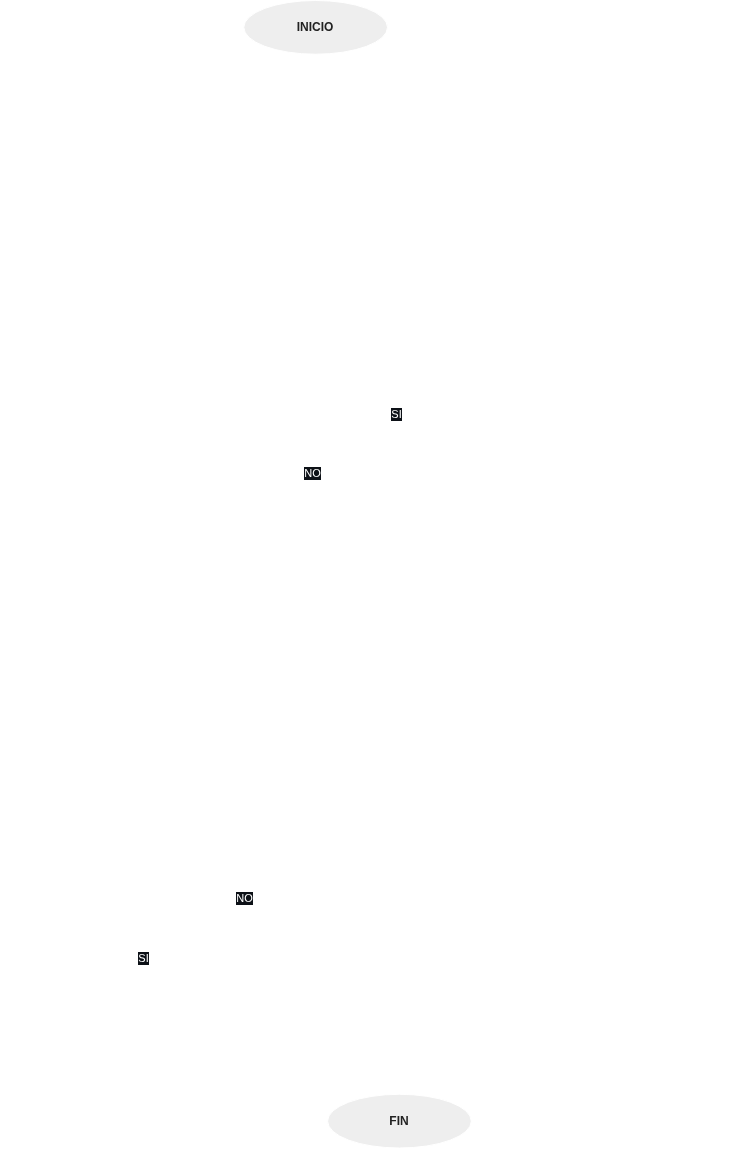

The diagram above was exported from draw.io. Its source (the exported page's mxGraphModel, read from the mxfile embedded in the PNG):
<mxGraphModel dx="890" dy="661" grid="1" gridSize="10" guides="1" tooltips="1" connect="1" arrows="1" fold="1" page="1" pageScale="1" pageWidth="1200" pageHeight="1800" background="none" math="0" shadow="0">
  <root>
    <mxCell id="0" />
    <mxCell id="1" parent="0" />
    <mxCell id="n2" value="INICIO" style="ellipse;whiteSpace=wrap;html=1;fillColor=#EEEEEE;fontColor=#222222;fontStyle=1;strokeColor=#FFFFFF;fontSize=12;" parent="1" vertex="1">
      <mxGeometry x="474.3" y="41" width="143.7" height="53.7" as="geometry" />
    </mxCell>
    <mxCell id="n3" value="Mostrar &quot;Introduce tu&lt;br&gt;nombre completo&quot;" style="shape=parallelogram;perimeter=parallelogramPerimeter;whiteSpace=wrap;html=1;fixedSize=1;fillColor=none;fontColor=#FFFFFF;strokeColor=#FFFFFF;fontSize=12;" parent="1" vertex="1">
      <mxGeometry x="394.6" y="132.2" width="303.2" height="80" as="geometry" />
    </mxCell>
    <mxCell id="n4" value="Leer nombre" style="shape=parallelogram;perimeter=parallelogramPerimeter;whiteSpace=wrap;html=1;fixedSize=1;fillColor=none;fontColor=#FFFFFF;strokeColor=#FFFFFF;fontSize=12;" parent="1" vertex="1">
      <mxGeometry x="460.2" y="249.8" width="171.9" height="45" as="geometry" />
    </mxCell>
    <mxCell id="n5" value="nombre = nombre.trim()" style="rounded=0;whiteSpace=wrap;html=1;fillColor=none;fontColor=#FFFFFF;strokeColor=#FFFFFF;fontSize=12;" parent="1" vertex="1">
      <mxGeometry x="447.4" y="332.2" width="197.5" height="45" as="geometry" />
    </mxCell>
    <mxCell id="n6" value="nombre.isEmpty()" style="rhombus;whiteSpace=wrap;html=1;fillColor=none;fontColor=#FFFFFF;strokeColor=#FFFFFF;fontSize=12;" parent="1" vertex="1">
      <mxGeometry x="451.4" y="414.7" width="189.5" height="81.3" as="geometry" />
    </mxCell>
    <mxCell id="n7" value="Mostrar &quot;Error: el&lt;br&gt;nombre está vacío&quot;" style="shape=parallelogram;perimeter=parallelogramPerimeter;whiteSpace=wrap;html=1;fixedSize=1;fillColor=none;fontColor=#FFFFFF;strokeColor=#FFFFFF;fontSize=12;" parent="1" vertex="1">
      <mxGeometry x="697.4" y="415.4" width="282.5" height="80" as="geometry" />
    </mxCell>
    <mxCell id="n8" value="longitud = nombre.length()" style="rounded=0;whiteSpace=wrap;html=1;fillColor=none;fontColor=#FFFFFF;strokeColor=#FFFFFF;fontSize=12;" parent="1" vertex="1">
      <mxGeometry x="436.2" y="533.5" width="197.5" height="45" as="geometry" />
    </mxCell>
    <mxCell id="n9" value="mayusculas =&lt;br&gt;nombre.toUpperCase()" style="rounded=0;whiteSpace=wrap;html=1;fillColor=none;fontColor=#FFFFFF;strokeColor=#FFFFFF;fontSize=12;" parent="1" vertex="1">
      <mxGeometry x="413.7" y="616" width="197.5" height="45" as="geometry" />
    </mxCell>
    <mxCell id="n10" value="contieneA = nombre.toLowerCase()&lt;br&gt;.contains(&quot;a&quot;)" style="rounded=0;whiteSpace=wrap;html=1;fillColor=none;fontColor=#FFFFFF;strokeColor=#FFFFFF;fontSize=12;" parent="1" vertex="1">
      <mxGeometry x="349.9" y="698.5" width="235" height="45" as="geometry" />
    </mxCell>
    <mxCell id="n11" value="Mostrar mayusculas&lt;br&gt;y longitud" style="shape=parallelogram;perimeter=parallelogramPerimeter;whiteSpace=wrap;html=1;fixedSize=1;fillColor=none;fontColor=#FFFFFF;strokeColor=#FFFFFF;fontSize=12;" parent="1" vertex="1">
      <mxGeometry x="231" y="781" width="292.9" height="80" as="geometry" />
    </mxCell>
    <mxCell id="n12" value="contieneA" style="rhombus;whiteSpace=wrap;html=1;fillColor=none;fontColor=#FFFFFF;strokeColor=#FFFFFF;fontSize=12;" parent="1" vertex="1">
      <mxGeometry x="301.8" y="898.5" width="143.7" height="81.3" as="geometry" />
    </mxCell>
    <mxCell id="n13" value="Mostrar &quot;Contiene&lt;br&gt;a: Sí&quot;" style="shape=parallelogram;perimeter=parallelogramPerimeter;whiteSpace=wrap;html=1;fixedSize=1;fillColor=none;fontColor=#FFFFFF;strokeColor=#FFFFFF;fontSize=12;" parent="1" vertex="1">
      <mxGeometry x="261.4" y="1017.2" width="269.6" height="80" as="geometry" />
    </mxCell>
    <mxCell id="n14" value="Mostrar &quot;Contiene&lt;br&gt;a: No&quot;" style="shape=parallelogram;perimeter=parallelogramPerimeter;whiteSpace=wrap;html=1;fixedSize=1;fillColor=none;fontColor=#FFFFFF;strokeColor=#FFFFFF;fontSize=12;" parent="1" vertex="1">
      <mxGeometry x="495.2" y="899.1" width="269.6" height="80" as="geometry" />
    </mxCell>
    <mxCell id="n15" value="FIN" style="ellipse;whiteSpace=wrap;html=1;fillColor=#EEEEEE;fontColor=#222222;fontStyle=1;strokeColor=#FFFFFF;fontSize=12;" parent="1" vertex="1">
      <mxGeometry x="558.1" y="1134.8" width="143.7" height="53.7" as="geometry" />
    </mxCell>
    <mxCell id="e0" value="" style="edgeStyle=orthogonalEdgeStyle;endArrow=classic;html=1;rounded=0;strokeColor=#FFFFFF;fontColor=#FFFFFF;labelBackgroundColor=#0D1117;fontSize=11;exitX=0.5;exitY=1;exitDx=0;exitDy=0;entryX=0.5;entryY=0;entryDx=0;entryDy=0;" parent="1" source="n2" target="n3" edge="1">
      <mxGeometry relative="1" as="geometry" />
    </mxCell>
    <mxCell id="e1" value="" style="edgeStyle=orthogonalEdgeStyle;endArrow=classic;html=1;rounded=0;strokeColor=#FFFFFF;fontColor=#FFFFFF;labelBackgroundColor=#0D1117;fontSize=11;exitX=0.5;exitY=1;exitDx=0;exitDy=0;entryX=0.5;entryY=0;entryDx=0;entryDy=0;" parent="1" source="n3" target="n4" edge="1">
      <mxGeometry relative="1" as="geometry" />
    </mxCell>
    <mxCell id="e2" value="" style="edgeStyle=orthogonalEdgeStyle;endArrow=classic;html=1;rounded=0;strokeColor=#FFFFFF;fontColor=#FFFFFF;labelBackgroundColor=#0D1117;fontSize=11;exitX=0.5;exitY=1;exitDx=0;exitDy=0;entryX=0.5;entryY=0;entryDx=0;entryDy=0;" parent="1" source="n4" target="n5" edge="1">
      <mxGeometry relative="1" as="geometry" />
    </mxCell>
    <mxCell id="e3" value="" style="edgeStyle=orthogonalEdgeStyle;endArrow=classic;html=1;rounded=0;strokeColor=#FFFFFF;fontColor=#FFFFFF;labelBackgroundColor=#0D1117;fontSize=11;exitX=0.5;exitY=1;exitDx=0;exitDy=0;entryX=0.5;entryY=0;entryDx=0;entryDy=0;" parent="1" source="n5" target="n6" edge="1">
      <mxGeometry relative="1" as="geometry" />
    </mxCell>
    <mxCell id="e4" value="SI" style="edgeStyle=orthogonalEdgeStyle;endArrow=classic;html=1;rounded=0;strokeColor=#FFFFFF;fontColor=#FFFFFF;labelBackgroundColor=#0D1117;fontSize=11;exitX=0.992;exitY=0.508;exitDx=0;exitDy=0;entryX=0;entryY=0.5;entryDx=0;entryDy=0;" parent="1" source="n6" target="n7" edge="1">
      <mxGeometry relative="1" as="geometry" />
    </mxCell>
    <mxCell id="e5" value="NO" style="edgeStyle=orthogonalEdgeStyle;endArrow=classic;html=1;rounded=0;strokeColor=#FFFFFF;fontColor=#FFFFFF;labelBackgroundColor=#0D1117;fontSize=11;exitX=0.481;exitY=0.983;exitDx=0;exitDy=0;entryX=0.539;entryY=0;entryDx=0;entryDy=0;" parent="1" source="n6" target="n8" edge="1">
      <mxGeometry relative="1" as="geometry" />
    </mxCell>
    <mxCell id="e6" value="" style="edgeStyle=orthogonalEdgeStyle;endArrow=classic;html=1;rounded=0;strokeColor=#FFFFFF;fontColor=#FFFFFF;labelBackgroundColor=#0D1117;fontSize=11;exitX=0.619;exitY=1;exitDx=0;exitDy=0;entryX=1;entryY=0.512;entryDx=0;entryDy=0;" parent="1" source="n7" target="n15" edge="1">
      <mxGeometry relative="1" as="geometry">
        <Array as="points">
          <mxPoint x="872.3" y="1162.2" />
        </Array>
      </mxGeometry>
    </mxCell>
    <mxCell id="e7" value="" style="edgeStyle=orthogonalEdgeStyle;endArrow=classic;html=1;rounded=0;strokeColor=#FFFFFF;fontColor=#FFFFFF;labelBackgroundColor=#0D1117;fontSize=11;exitX=0.443;exitY=1;exitDx=0;exitDy=0;entryX=0.557;entryY=0;entryDx=0;entryDy=0;" parent="1" source="n8" target="n9" edge="1">
      <mxGeometry relative="1" as="geometry" />
    </mxCell>
    <mxCell id="e8" value="" style="edgeStyle=orthogonalEdgeStyle;endArrow=classic;html=1;rounded=0;strokeColor=#FFFFFF;fontColor=#FFFFFF;labelBackgroundColor=#0D1117;fontSize=11;exitX=0.433;exitY=1;exitDx=0;exitDy=0;entryX=0.636;entryY=0;entryDx=0;entryDy=0;" parent="1" source="n9" target="n10" edge="1">
      <mxGeometry relative="1" as="geometry" />
    </mxCell>
    <mxCell id="e9" value="" style="edgeStyle=orthogonalEdgeStyle;endArrow=classic;html=1;rounded=0;strokeColor=#FFFFFF;fontColor=#FFFFFF;labelBackgroundColor=#0D1117;fontSize=11;exitX=0.37;exitY=1;exitDx=0;exitDy=0;entryX=0.703;entryY=0;entryDx=0;entryDy=0;" parent="1" source="n10" target="n11" edge="1">
      <mxGeometry relative="1" as="geometry" />
    </mxCell>
    <mxCell id="e10" value="" style="edgeStyle=orthogonalEdgeStyle;endArrow=classic;html=1;rounded=0;strokeColor=#FFFFFF;fontColor=#FFFFFF;labelBackgroundColor=#0D1117;fontSize=11;exitX=0.487;exitY=1;exitDx=0;exitDy=0;entryX=0.5;entryY=0;entryDx=0;entryDy=0;" parent="1" source="n11" target="n12" edge="1">
      <mxGeometry relative="1" as="geometry" />
    </mxCell>
    <mxCell id="e11" value="SI" style="edgeStyle=orthogonalEdgeStyle;endArrow=classic;html=1;rounded=0;strokeColor=#FFFFFF;fontColor=#FFFFFF;labelBackgroundColor=#0D1117;fontSize=11;exitX=0.5;exitY=1;exitDx=0;exitDy=0;entryX=0.417;entryY=0;entryDx=0;entryDy=0;" parent="1" source="n12" target="n13" edge="1">
      <mxGeometry relative="1" as="geometry" />
    </mxCell>
    <mxCell id="e12" value="NO" style="edgeStyle=orthogonalEdgeStyle;endArrow=classic;html=1;rounded=0;strokeColor=#FFFFFF;fontColor=#FFFFFF;labelBackgroundColor=#0D1117;fontSize=11;exitX=0.994;exitY=0.508;exitDx=0;exitDy=0;" parent="1" source="n12" target="n14" edge="1">
      <mxGeometry relative="1" as="geometry" />
    </mxCell>
    <mxCell id="e13" value="" style="edgeStyle=orthogonalEdgeStyle;endArrow=classic;html=1;rounded=0;strokeColor=#FFFFFF;fontColor=#FFFFFF;labelBackgroundColor=#0D1117;fontSize=11;entryX=0.333;entryY=0.02;entryDx=0;entryDy=0;" parent="1" source="n13" target="n15" edge="1">
      <mxGeometry x="-0.7546" relative="1" as="geometry">
        <Array as="points">
          <mxPoint x="606.6" y="1057.2" />
        </Array>
      </mxGeometry>
    </mxCell>
    <mxCell id="e14" value="" style="edgeStyle=orthogonalEdgeStyle;endArrow=classic;html=1;rounded=0;strokeColor=#FFFFFF;fontColor=#FFFFFF;labelBackgroundColor=#0D1117;fontSize=11;exitX=0.589;exitY=1;exitDx=0;exitDy=0;entryX=0.667;entryY=0.027;entryDx=0;entryDy=0;" parent="1" source="n14" target="n15" edge="1">
      <mxGeometry relative="1" as="geometry" />
    </mxCell>
  </root>
</mxGraphModel>